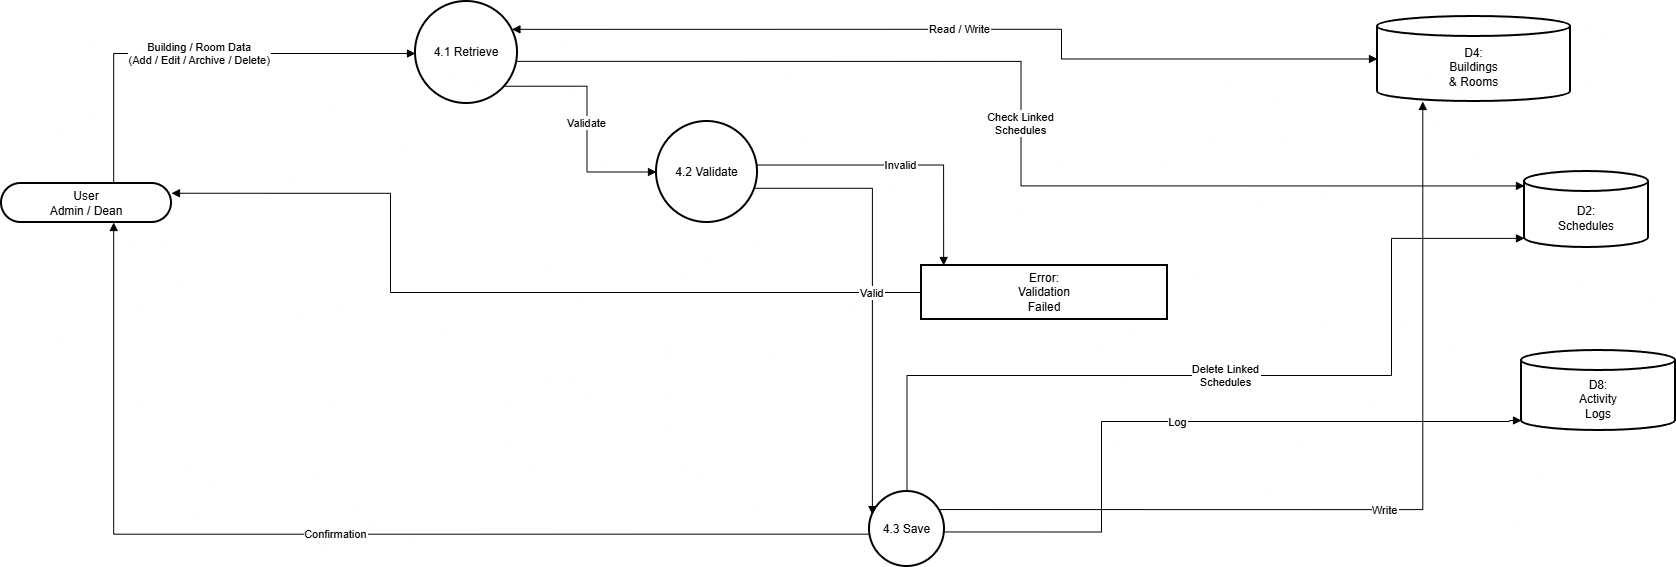

The diagram above was exported from draw.io. Its source (the exported page's mxGraphModel, read from the mxfile embedded in the PNG):
<mxGraphModel dx="1678" dy="971" grid="0" gridSize="10" guides="1" tooltips="1" connect="1" arrows="1" fold="1" page="1" pageScale="1" pageWidth="850" pageHeight="1100" background="#ffffff" math="0" shadow="0">
  <root>
    <mxCell id="0" />
    <mxCell id="1" parent="0" />
    <mxCell id="tBjOJCQz4JF5Mp_9XnNU-2228" parent="1" style="rounded=1;whiteSpace=wrap;arcSize=50;strokeWidth=2;" value="User&#10;Admin / Dean" vertex="1">
      <mxGeometry height="39" width="170" x="8" y="205" as="geometry" />
    </mxCell>
    <mxCell id="tBjOJCQz4JF5Mp_9XnNU-2229" parent="1" style="ellipse;aspect=fixed;strokeWidth=2;whiteSpace=wrap;" value="4.1 Retrieve" vertex="1">
      <mxGeometry height="102" width="102" x="422" y="23" as="geometry" />
    </mxCell>
    <mxCell id="tBjOJCQz4JF5Mp_9XnNU-2230" parent="1" style="ellipse;aspect=fixed;strokeWidth=2;whiteSpace=wrap;" value="4.2 Validate" vertex="1">
      <mxGeometry height="101" width="101" x="663" y="143" as="geometry" />
    </mxCell>
    <mxCell id="tBjOJCQz4JF5Mp_9XnNU-2231" parent="1" style="ellipse;aspect=fixed;strokeWidth=2;whiteSpace=wrap;" value="4.3 Save" vertex="1">
      <mxGeometry height="75" width="75" x="876" y="513" as="geometry" />
    </mxCell>
    <mxCell id="tBjOJCQz4JF5Mp_9XnNU-2232" parent="1" style="whiteSpace=wrap;strokeWidth=2;" value="Error:&#10;Validation&#10;Failed" vertex="1">
      <mxGeometry height="54" width="246" x="928" y="287" as="geometry" />
    </mxCell>
    <mxCell id="tBjOJCQz4JF5Mp_9XnNU-2233" parent="1" style="shape=cylinder3;boundedLbl=1;backgroundOutline=1;size=10;strokeWidth=2;whiteSpace=wrap;" value="D2:&#10;Schedules" vertex="1">
      <mxGeometry height="76" width="124" x="1531" y="193" as="geometry" />
    </mxCell>
    <mxCell id="tBjOJCQz4JF5Mp_9XnNU-2234" parent="1" style="shape=cylinder3;boundedLbl=1;backgroundOutline=1;size=10;strokeWidth=2;whiteSpace=wrap;" value="D4:&#10;Buildings&#10;&amp; Rooms" vertex="1">
      <mxGeometry height="85" width="193" x="1384" y="38" as="geometry" />
    </mxCell>
    <mxCell id="tBjOJCQz4JF5Mp_9XnNU-2235" parent="1" style="shape=cylinder3;boundedLbl=1;backgroundOutline=1;size=10;strokeWidth=2;whiteSpace=wrap;" value="D8:&#10;Activity&#10;Logs" vertex="1">
      <mxGeometry height="80" width="154" x="1528" y="372" as="geometry" />
    </mxCell>
    <mxCell id="tBjOJCQz4JF5Mp_9XnNU-2236" edge="1" parent="1" source="tBjOJCQz4JF5Mp_9XnNU-2228" style="startArrow=none;endArrow=block;exitX=0.66;exitY=0;entryX=0;entryY=0.51;rounded=0;edgeStyle=orthogonalEdgeStyle;" target="tBjOJCQz4JF5Mp_9XnNU-2229" value="Building / Room Data&#10;(Add / Edit / Archive / Delete)">
      <mxGeometry relative="1" as="geometry" />
    </mxCell>
    <mxCell id="tBjOJCQz4JF5Mp_9XnNU-2237" edge="1" parent="1" source="tBjOJCQz4JF5Mp_9XnNU-2229" style="startArrow=block;endArrow=block;exitX=1;exitY=0.24;entryX=0;entryY=0.5;rounded=0;edgeStyle=orthogonalEdgeStyle;" target="tBjOJCQz4JF5Mp_9XnNU-2234" value="Read / Write">
      <mxGeometry relative="1" as="geometry">
        <Array as="points">
          <mxPoint x="1068" y="51" />
          <mxPoint x="1068" y="81" />
        </Array>
      </mxGeometry>
    </mxCell>
    <mxCell id="tBjOJCQz4JF5Mp_9XnNU-2238" edge="1" parent="1" source="tBjOJCQz4JF5Mp_9XnNU-2229" style="startArrow=none;endArrow=block;exitX=1;exitY=0.59;entryX=0;entryY=0.19;rounded=0;edgeStyle=orthogonalEdgeStyle;" target="tBjOJCQz4JF5Mp_9XnNU-2233" value="Check Linked&#10;Schedules">
      <mxGeometry relative="1" as="geometry" />
    </mxCell>
    <mxCell id="tBjOJCQz4JF5Mp_9XnNU-2239" edge="1" parent="1" source="tBjOJCQz4JF5Mp_9XnNU-2229" style="startArrow=none;endArrow=block;exitX=1;exitY=0.95;entryX=0;entryY=0.5;rounded=0;edgeStyle=orthogonalEdgeStyle;" target="tBjOJCQz4JF5Mp_9XnNU-2230" value="Validate">
      <mxGeometry relative="1" as="geometry" />
    </mxCell>
    <mxCell id="tBjOJCQz4JF5Mp_9XnNU-2240" edge="1" parent="1" source="tBjOJCQz4JF5Mp_9XnNU-2230" style="startArrow=none;endArrow=block;exitX=1;exitY=0.43;entryX=0.09;entryY=0;rounded=0;edgeStyle=orthogonalEdgeStyle;" target="tBjOJCQz4JF5Mp_9XnNU-2232" value="Invalid">
      <mxGeometry relative="1" as="geometry" />
    </mxCell>
    <mxCell id="tBjOJCQz4JF5Mp_9XnNU-2241" edge="1" parent="1" source="tBjOJCQz4JF5Mp_9XnNU-2232" style="startArrow=none;endArrow=block;entryX=1;entryY=0.25;rounded=0;edgeStyle=orthogonalEdgeStyle;entryDx=0;entryDy=0;exitX=0;exitY=0.5;exitDx=0;exitDy=0;" target="tBjOJCQz4JF5Mp_9XnNU-2228" value="">
      <mxGeometry relative="1" as="geometry">
        <Array as="points">
          <mxPoint x="397" y="314" />
          <mxPoint x="397" y="215" />
        </Array>
        <mxPoint x="802" y="351" as="sourcePoint" />
        <mxPoint x="22" y="276" as="targetPoint" />
      </mxGeometry>
    </mxCell>
    <mxCell id="tBjOJCQz4JF5Mp_9XnNU-2242" edge="1" parent="1" source="tBjOJCQz4JF5Mp_9XnNU-2230" style="startArrow=none;endArrow=block;exitX=1;exitY=0.67;entryX=0.01;entryY=0.29;rounded=0;edgeStyle=orthogonalEdgeStyle;" target="tBjOJCQz4JF5Mp_9XnNU-2231" value="Valid">
      <mxGeometry relative="1" as="geometry" />
    </mxCell>
    <mxCell id="tBjOJCQz4JF5Mp_9XnNU-2243" edge="1" parent="1" source="tBjOJCQz4JF5Mp_9XnNU-2231" style="startArrow=none;endArrow=block;exitX=1.01;exitY=0.19;entryX=0.24;entryY=0.99;rounded=0;edgeStyle=orthogonalEdgeStyle;" target="tBjOJCQz4JF5Mp_9XnNU-2234" value="Write">
      <mxGeometry relative="1" as="geometry" />
    </mxCell>
    <mxCell id="tBjOJCQz4JF5Mp_9XnNU-2244" edge="1" parent="1" source="tBjOJCQz4JF5Mp_9XnNU-2231" style="startArrow=none;endArrow=block;exitX=0.5;exitY=0;entryX=0;entryY=0.88;rounded=0;edgeStyle=orthogonalEdgeStyle;exitDx=0;exitDy=0;" target="tBjOJCQz4JF5Mp_9XnNU-2233" value="Delete Linked&#10;Schedules">
      <mxGeometry relative="1" as="geometry">
        <Array as="points">
          <mxPoint x="914" y="397" />
          <mxPoint x="1398" y="397" />
          <mxPoint x="1398" y="260" />
        </Array>
      </mxGeometry>
    </mxCell>
    <mxCell id="tBjOJCQz4JF5Mp_9XnNU-2245" edge="1" parent="1" source="tBjOJCQz4JF5Mp_9XnNU-2231" style="startArrow=none;endArrow=block;exitX=1.01;exitY=0.55;entryX=0;entryY=1;rounded=0;edgeStyle=orthogonalEdgeStyle;entryDx=0;entryDy=-10;entryPerimeter=0;" target="tBjOJCQz4JF5Mp_9XnNU-2235" value="Log">
      <mxGeometry relative="1" as="geometry">
        <Array as="points">
          <mxPoint x="1108" y="554" />
          <mxPoint x="1108" y="443" />
          <mxPoint x="1516" y="443" />
        </Array>
      </mxGeometry>
    </mxCell>
    <mxCell id="tBjOJCQz4JF5Mp_9XnNU-2246" edge="1" parent="1" source="tBjOJCQz4JF5Mp_9XnNU-2231" style="startArrow=none;endArrow=block;exitX=0.01;exitY=0.57;entryX=0.66;entryY=1;rounded=0;edgeStyle=orthogonalEdgeStyle;" target="tBjOJCQz4JF5Mp_9XnNU-2228" value="Confirmation">
      <mxGeometry relative="1" as="geometry" />
    </mxCell>
  </root>
</mxGraphModel>